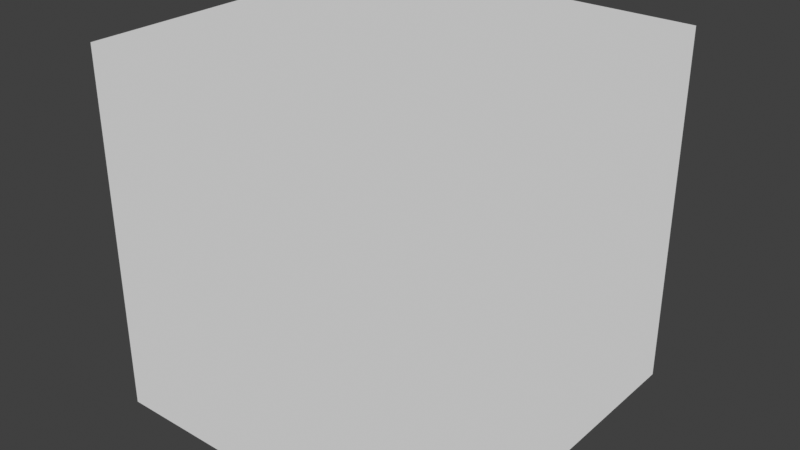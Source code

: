 # Source: procedural_material.blend  (saved by Blender 2.80.75; exported with 4.5.12 LTS)
import bpy
from mathutils import Matrix  # noqa: F401  (used for matrix-valued properties, if any)

bpy.ops.wm.read_factory_settings(use_empty=True)
scene = bpy.context.scene
scene.name = 'Scene'

# ---- collections
col_collection = bpy.data.collections.new('Collection'); scene.collection.children.link(col_collection)

# ---- materials (node trees are filled in below, after node groups)
mat_material = bpy.data.materials.new('Material')
mat_material.alpha_threshold = 0.0
mat_material.use_transparent_shadow = False
mat_material.line_color = (0.0, 0.0, 0.0, 1.0)

# ---- material node trees
mat_material.use_nodes = True; mat_material.node_tree.nodes.clear()
_N = mat_material.node_tree.nodes; _L = mat_material.node_tree.links
n0 = _N.new('ShaderNodeOutputMaterial'); n0.name = 'Material Output'; n0.location = (397, 348)
n1 = _N.new('ShaderNodeValue'); n1.name = 'Value.001'; n1.location = (47, 167)
n1.outputs[0].default_value = 0.5
n2 = _N.new('ShaderNodeValue'); n2.name = 'Value'; n2.location = (51, 320)
n2.outputs[0].default_value = -1.0
_L.new(n1.outputs[0], n0.inputs[0])
n0.is_active_output = True

# ---- world
world_world = bpy.data.worlds.new('World'); scene.world = world_world
world_world.use_nodes = True; world_world.node_tree.nodes.clear()
_N = world_world.node_tree.nodes; _L = world_world.node_tree.links
n0 = _N.new('ShaderNodeOutputWorld'); n0.name = 'World Output'; n0.location = (300, 300)
n1 = _N.new('ShaderNodeBackground'); n1.name = 'Background'; n1.location = (10, 300)
n1.inputs[0].default_value = (0.05088, 0.05088, 0.05088, 1.0)
_L.new(n1.outputs[0], n0.inputs[0])
n0.is_active_output = True
world_world.color = (0.05088, 0.05088, 0.05088)
world_world.use_sun_shadow = False
world_world.sun_shadow_jitter_overblur = 0.0

# ---- meshes
me_cube = bpy.data.meshes.new('Cube')
me_cube.from_pydata([(1.0, 1.0, 1.0), (1.0, 1.0, -1.0), (1.0, -1.0, 1.0), (1.0, -1.0, -1.0), (-1.0, 1.0, 1.0), (-1.0, 1.0, -1.0), (-1.0, -1.0, 1.0), (-1.0, -1.0, -1.0)], [], [(0, 4, 6, 2), (3, 2, 6, 7), (7, 6, 4, 5), (5, 1, 3, 7), (1, 0, 2, 3), (5, 4, 0, 1)])
_uv = me_cube.uv_layers.new(name='UVMap')
_uv.uv.foreach_set('vector', [0.375, 0.0, 0.625, 0.0, 0.625, 0.25, 0.375, 0.25, 0.375, 0.25, 0.625, 0.25, 0.625, 0.5, 0.375, 0.5, 0.375, 0.5, 0.625, 0.5, 0.625, 0.75, 0.375, 0.75, 0.375, 0.75, 0.625, 0.75, 0.625, 1.0, 0.375, 1.0, 0.125, 0.5, 0.375, 0.5, 0.375, 0.75, 0.125, 0.75, 0.625, 0.5, 0.875, 0.5, 0.875, 0.75, 0.625, 0.75])
me_cube.materials.append(mat_material)
me_cube.use_remesh_preserve_volume = False
me_cube.use_remesh_preserve_attributes = False
me_cube.use_mirror_vertex_groups = False
me_cube.update()

# ---- objects
ob_cube = bpy.data.objects.new('Cube', me_cube)

# ---- transforms, parenting, visibility, modifiers, constraints
ob_cube.location = (0.0, 0.0, 0.0)
ob_cube.lock_rotations_4d = False
ob_cube.empty_display_type = 'ARROWS'
ob_cube.lineart.crease_threshold = 0.0

# ---- collection membership
col_collection.objects.link(ob_cube)

# ---- scene / render settings (as saved in the file)
scene.frame_start = 1; scene.frame_end = 250; scene.frame_set(1)
scene.render.engine = 'BLENDER_EEVEE_NEXT'
scene.cycles.use_denoising = False
scene.cycles.samples = 128
scene.cycles.sampling_pattern = 'TABULATED_SOBOL'
scene.cycles.use_adaptive_sampling = False
scene.cycles.use_light_tree = False
scene.view_settings.view_transform = 'Standard'
bpy.context.view_layer.update()

# ---- added for rendering (the .blend has no active camera and no usable light): camera, sun
cam_auto = bpy.data.cameras.new('AutoCamera')
cam_auto.lens = 50.0
cam_auto.sensor_width = 36.0
cam_auto.clip_end = 1000.0
ob_auto_camera = bpy.data.objects.new('AutoCamera', cam_auto)
scene.collection.objects.link(ob_auto_camera)
ob_auto_camera.location = (3.20507, -3.84609, 2.56406)
ob_auto_camera.rotation_euler = (1.09748, -7.21219e-08, 0.694738)
scene.camera = ob_auto_camera
light_auto_sun = bpy.data.lights.new('AutoSun', 'SUN')
light_auto_sun.energy = 3.0
light_auto_sun.angle = 0.0523599
ob_auto_sun = bpy.data.objects.new('AutoSun', light_auto_sun)
scene.collection.objects.link(ob_auto_sun)
ob_auto_sun.rotation_euler = (0.872665, 0.174533, 0.523599)
bpy.context.view_layer.update()
